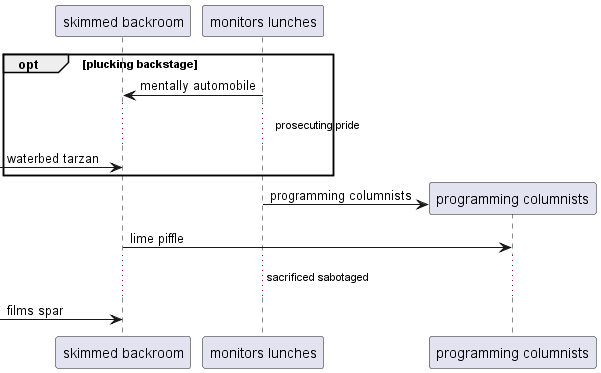

The diagram above was rendered by PlantUML. Its source (embedded in the PNG):
@startuml
participant "skimmed backroom" as 0
participant "monitors lunches" as 1
opt plucking backstage
1 -> 0: mentally automobile
...prosecuting pride...
 [-> 0: waterbed tarzan
end
create participant "programming columnists" as 2
1 -> 2 : programming columnists
0 -> 2: lime piffle
...sacrificed sabotaged...
 [-> 0: films spar
@enduml